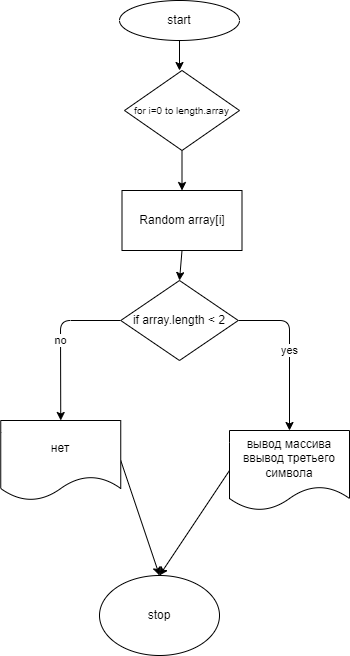

The diagram above was exported from draw.io. Its source (the exported page's mxGraphModel, read from the mxfile embedded in the PNG):
<mxGraphModel dx="564" dy="161" grid="1" gridSize="10" guides="1" tooltips="1" connect="1" arrows="1" fold="1" page="1" pageScale="1" pageWidth="827" pageHeight="1169" math="0" shadow="0">
  <root>
    <mxCell id="0" />
    <mxCell id="1" parent="0" />
    <mxCell id="4" value="" style="edgeStyle=none;html=1;" parent="1" edge="1">
      <mxGeometry relative="1" as="geometry">
        <mxPoint x="290" y="50" as="sourcePoint" />
        <mxPoint x="290" y="80" as="targetPoint" />
      </mxGeometry>
    </mxCell>
    <mxCell id="2" value="start" style="ellipse;whiteSpace=wrap;html=1;" parent="1" vertex="1">
      <mxGeometry x="230" y="10" width="120" height="40" as="geometry" />
    </mxCell>
    <mxCell id="41" style="edgeStyle=none;html=1;exitX=0.5;exitY=1;exitDx=0;exitDy=0;entryX=0.5;entryY=0;entryDx=0;entryDy=0;" parent="1" source="5" target="37" edge="1">
      <mxGeometry relative="1" as="geometry" />
    </mxCell>
    <mxCell id="5" value="&lt;span style=&quot;font-size: 10px&quot;&gt;for i=0 to length.array&lt;/span&gt;" style="rhombus;whiteSpace=wrap;html=1;" parent="1" vertex="1">
      <mxGeometry x="235" y="80" width="115" height="80" as="geometry" />
    </mxCell>
    <mxCell id="45" style="edgeStyle=none;html=1;exitX=0.5;exitY=1;exitDx=0;exitDy=0;entryX=0.5;entryY=0;entryDx=0;entryDy=0;" parent="1" source="37" target="44" edge="1">
      <mxGeometry relative="1" as="geometry" />
    </mxCell>
    <mxCell id="37" value="Random array[i]" style="rounded=0;whiteSpace=wrap;html=1;" parent="1" vertex="1">
      <mxGeometry x="232.5" y="200" width="120" height="60" as="geometry" />
    </mxCell>
    <mxCell id="47" style="edgeStyle=none;html=1;exitX=0;exitY=0.5;exitDx=0;exitDy=0;entryX=0.5;entryY=0;entryDx=0;entryDy=0;" parent="1" source="38" target="42" edge="1">
      <mxGeometry relative="1" as="geometry" />
    </mxCell>
    <mxCell id="38" value="вывод массива&lt;br&gt;ввывод третьего символа" style="shape=document;whiteSpace=wrap;html=1;boundedLbl=1;" parent="1" vertex="1">
      <mxGeometry x="340" y="440" width="120" height="80" as="geometry" />
    </mxCell>
    <mxCell id="42" value="stop" style="ellipse;whiteSpace=wrap;html=1;" parent="1" vertex="1">
      <mxGeometry x="210" y="585" width="120" height="80" as="geometry" />
    </mxCell>
    <mxCell id="46" value="yes" style="edgeStyle=none;html=1;exitX=1;exitY=0.5;exitDx=0;exitDy=0;entryX=0.5;entryY=0;entryDx=0;entryDy=0;" parent="1" source="44" target="38" edge="1">
      <mxGeometry relative="1" as="geometry">
        <Array as="points">
          <mxPoint x="400" y="330" />
        </Array>
      </mxGeometry>
    </mxCell>
    <mxCell id="49" value="no" style="edgeStyle=none;html=1;exitX=0;exitY=0.5;exitDx=0;exitDy=0;entryX=0.5;entryY=0;entryDx=0;entryDy=0;" parent="1" source="44" target="48" edge="1">
      <mxGeometry relative="1" as="geometry">
        <Array as="points">
          <mxPoint x="171" y="330" />
        </Array>
      </mxGeometry>
    </mxCell>
    <mxCell id="44" value="if array.length &amp;lt; 2" style="rhombus;whiteSpace=wrap;html=1;" parent="1" vertex="1">
      <mxGeometry x="231.25" y="290" width="117.5" height="80" as="geometry" />
    </mxCell>
    <mxCell id="50" style="edgeStyle=none;html=1;exitX=1;exitY=0.5;exitDx=0;exitDy=0;entryX=0.5;entryY=0;entryDx=0;entryDy=0;" parent="1" source="48" target="42" edge="1">
      <mxGeometry relative="1" as="geometry" />
    </mxCell>
    <mxCell id="48" value="нет" style="shape=document;whiteSpace=wrap;html=1;boundedLbl=1;" parent="1" vertex="1">
      <mxGeometry x="111.25" y="430" width="120" height="80" as="geometry" />
    </mxCell>
  </root>
</mxGraphModel>